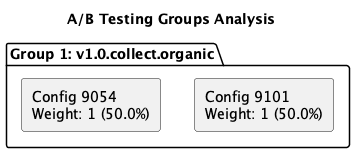

The diagram above was rendered by PlantUML. Its source (embedded in the PNG):
@startuml
title A/B Testing Groups Analysis

package "Group 1: v1.0.collect.organic" {
  rectangle "Config 9054\nWeight: 1 (50.0%)" as config_0_0
  rectangle "Config 9101\nWeight: 1 (50.0%)" as config_0_1
}

@enduml